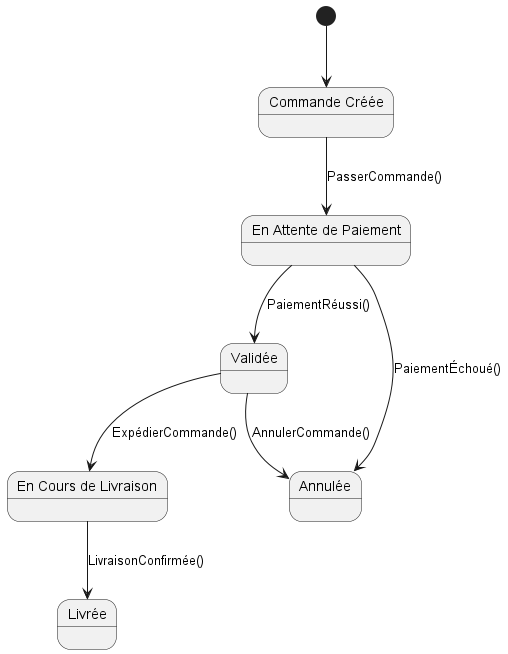

The diagram above was rendered by PlantUML. Its source (embedded in the PNG):
@startuml
state "Commande Créée" as cree
state "En Attente de Paiement" as attentePaiement
state "Validée" as valide
state "En Cours de Livraison" as livraison
state "Livrée" as livree
state "Annulée" as annulee

[*] --> cree
cree --> attentePaiement : PasserCommande()
attentePaiement --> valide : PaiementRéussi()
attentePaiement --> annulee : PaiementÉchoué()
valide --> livraison : ExpédierCommande()
livraison --> livree : LivraisonConfirmée()
valide --> annulee : AnnulerCommande()

@enduml